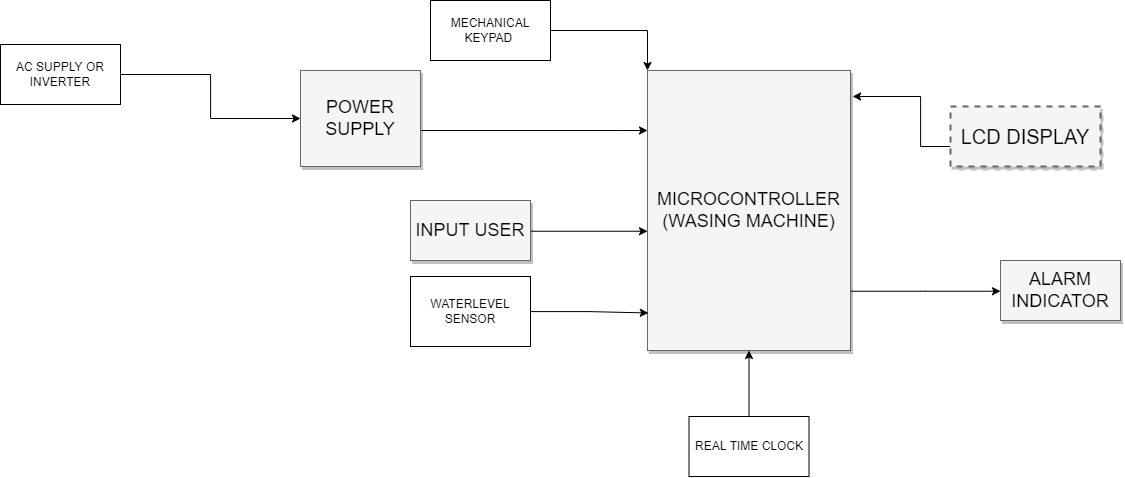

The diagram above was exported from draw.io. Its source (the exported page's mxGraphModel, read from the mxfile embedded in the PNG):
<mxGraphModel dx="1887" dy="1038" grid="1" gridSize="10" guides="1" tooltips="1" connect="1" arrows="1" fold="1" page="1" pageScale="1.5" pageWidth="1169" pageHeight="826" background="none" math="0" shadow="0">
  <root>
    <mxCell id="0" style=";html=1;" />
    <mxCell id="1" style=";html=1;" parent="0" />
    <mxCell id="AI-TJ865B6rfxp4kbJwX-1" style="edgeStyle=orthogonalEdgeStyle;rounded=0;orthogonalLoop=1;jettySize=auto;html=1;" edge="1" parent="1" source="3a17f1ce550125da-1">
      <mxGeometry relative="1" as="geometry">
        <mxPoint x="992" y="480" as="targetPoint" />
        <Array as="points">
          <mxPoint x="1060" y="530" />
          <mxPoint x="1060" y="480" />
          <mxPoint x="992" y="480" />
        </Array>
      </mxGeometry>
    </mxCell>
    <mxCell id="3a17f1ce550125da-1" value="LCD DISPLAY" style="whiteSpace=wrap;html=1;shadow=1;fontSize=20;fillColor=#f5f5f5;strokeColor=#666666;strokeWidth=2;dashed=1;" parent="1" vertex="1">
      <mxGeometry x="1090" y="490" width="150" height="60" as="geometry" />
    </mxCell>
    <mxCell id="3a17f1ce550125da-13" style="edgeStyle=elbowEdgeStyle;rounded=0;html=1;startArrow=none;startFill=0;jettySize=auto;orthogonalLoop=1;fontSize=18;elbow=vertical;" parent="1" source="3a17f1ce550125da-2" target="3a17f1ce550125da-4" edge="1">
      <mxGeometry relative="1" as="geometry" />
    </mxCell>
    <mxCell id="3a17f1ce550125da-2" value="MICROCONTROLLER&lt;br&gt;(WASING MACHINE)" style="whiteSpace=wrap;html=1;shadow=1;fontSize=18;fillColor=#f5f5f5;strokeColor=#666666;" parent="1" vertex="1">
      <mxGeometry x="787" y="454" width="203" height="280" as="geometry" />
    </mxCell>
    <mxCell id="3a17f1ce550125da-4" value="ALARM INDICATOR" style="whiteSpace=wrap;html=1;shadow=1;fontSize=18;fillColor=#f5f5f5;strokeColor=#666666;" parent="1" vertex="1">
      <mxGeometry x="1140" y="644" width="120" height="60" as="geometry" />
    </mxCell>
    <mxCell id="3a17f1ce550125da-20" style="edgeStyle=elbowEdgeStyle;rounded=0;html=1;startArrow=none;startFill=0;jettySize=auto;orthogonalLoop=1;fontSize=18;elbow=vertical;" parent="1" source="3a17f1ce550125da-8" target="3a17f1ce550125da-2" edge="1">
      <mxGeometry relative="1" as="geometry">
        <Array as="points">
          <mxPoint x="757" y="514" />
        </Array>
      </mxGeometry>
    </mxCell>
    <mxCell id="3a17f1ce550125da-8" value="POWER SUPPLY" style="whiteSpace=wrap;html=1;shadow=1;fontSize=18;fillColor=#f5f5f5;strokeColor=#666666;" parent="1" vertex="1">
      <mxGeometry x="440" y="454" width="120" height="96" as="geometry" />
    </mxCell>
    <mxCell id="3a17f1ce550125da-21" style="edgeStyle=elbowEdgeStyle;rounded=0;html=1;startArrow=none;startFill=0;jettySize=auto;orthogonalLoop=1;fontSize=18;elbow=vertical;" parent="1" source="3a17f1ce550125da-9" target="3a17f1ce550125da-2" edge="1">
      <mxGeometry relative="1" as="geometry" />
    </mxCell>
    <mxCell id="3a17f1ce550125da-9" value="INPUT USER" style="whiteSpace=wrap;html=1;shadow=1;fontSize=18;fillColor=#f5f5f5;strokeColor=#666666;" parent="1" vertex="1">
      <mxGeometry x="550" y="584" width="120" height="60" as="geometry" />
    </mxCell>
    <mxCell id="AI-TJ865B6rfxp4kbJwX-3" style="edgeStyle=orthogonalEdgeStyle;rounded=0;orthogonalLoop=1;jettySize=auto;html=1;entryX=0;entryY=0;entryDx=0;entryDy=0;" edge="1" parent="1" source="AI-TJ865B6rfxp4kbJwX-2" target="3a17f1ce550125da-2">
      <mxGeometry relative="1" as="geometry" />
    </mxCell>
    <mxCell id="AI-TJ865B6rfxp4kbJwX-2" value="MECHANICAL KEYPAD&amp;nbsp;" style="rounded=0;whiteSpace=wrap;html=1;" vertex="1" parent="1">
      <mxGeometry x="570" y="384" width="120" height="60" as="geometry" />
    </mxCell>
    <mxCell id="AI-TJ865B6rfxp4kbJwX-5" style="edgeStyle=orthogonalEdgeStyle;rounded=0;orthogonalLoop=1;jettySize=auto;html=1;entryX=0;entryY=0.5;entryDx=0;entryDy=0;" edge="1" parent="1" source="AI-TJ865B6rfxp4kbJwX-4" target="3a17f1ce550125da-8">
      <mxGeometry relative="1" as="geometry" />
    </mxCell>
    <mxCell id="AI-TJ865B6rfxp4kbJwX-4" value="AC SUPPLY OR INVERTER" style="rounded=0;whiteSpace=wrap;html=1;" vertex="1" parent="1">
      <mxGeometry x="140" y="428" width="120" height="60" as="geometry" />
    </mxCell>
    <mxCell id="AI-TJ865B6rfxp4kbJwX-7" style="edgeStyle=orthogonalEdgeStyle;rounded=0;orthogonalLoop=1;jettySize=auto;html=1;entryX=0.004;entryY=0.866;entryDx=0;entryDy=0;entryPerimeter=0;" edge="1" parent="1" source="AI-TJ865B6rfxp4kbJwX-6" target="3a17f1ce550125da-2">
      <mxGeometry relative="1" as="geometry" />
    </mxCell>
    <mxCell id="AI-TJ865B6rfxp4kbJwX-6" value="WATERLEVEL SENSOR&lt;br&gt;" style="rounded=0;whiteSpace=wrap;html=1;" vertex="1" parent="1">
      <mxGeometry x="550" y="660" width="120" height="70" as="geometry" />
    </mxCell>
    <mxCell id="AI-TJ865B6rfxp4kbJwX-11" style="edgeStyle=orthogonalEdgeStyle;rounded=0;orthogonalLoop=1;jettySize=auto;html=1;entryX=0.5;entryY=1;entryDx=0;entryDy=0;" edge="1" parent="1" source="AI-TJ865B6rfxp4kbJwX-10" target="3a17f1ce550125da-2">
      <mxGeometry relative="1" as="geometry" />
    </mxCell>
    <mxCell id="AI-TJ865B6rfxp4kbJwX-10" value="REAL TIME CLOCK" style="rounded=0;whiteSpace=wrap;html=1;" vertex="1" parent="1">
      <mxGeometry x="828.5" y="800" width="120" height="60" as="geometry" />
    </mxCell>
  </root>
</mxGraphModel>